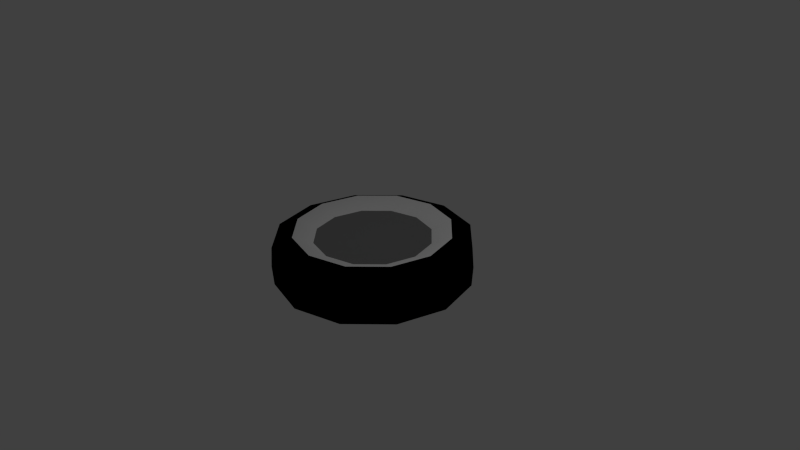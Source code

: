 # Source: tire.blend  (saved by Blender 2.76.0; exported with 4.5.12 LTS)
import bpy
from mathutils import Matrix  # noqa: F401  (used for matrix-valued properties, if any)

bpy.ops.wm.read_factory_settings(use_empty=True)
scene = bpy.context.scene
scene.name = 'Scene'

# ---- collections
col_collection_1 = bpy.data.collections.new('Collection 1'); scene.collection.children.link(col_collection_1)

# ---- materials (node trees are filled in below, after node groups)
mat_rubberblack = bpy.data.materials.new('RubberBlack')
mat_rubberblack.alpha_threshold = 0.0
mat_rubberblack.use_transparent_shadow = False
mat_rubberblack.diffuse_color = (0.0, 0.0, 0.0, 1.0)
mat_rubberblack.roughness = 0.5
mat_rubberblack.line_color = (0.0, 0.0, 0.0, 1.0)
mat_rubberwhite = bpy.data.materials.new('RubberWhite')
mat_rubberwhite.alpha_threshold = 0.0
mat_rubberwhite.use_transparent_shadow = False
mat_rubberwhite.diffuse_color = (1.0, 1.0, 1.0, 1.0)
mat_rubberwhite.roughness = 0.5
mat_rubberwhite.specular_intensity = 0.2368
mat_tirerim = bpy.data.materials.new('TireRim')
mat_tirerim.alpha_threshold = 0.0
mat_tirerim.use_transparent_shadow = False
mat_tirerim.diffuse_color = (0.2462, 0.2462, 0.2462, 1.0)
mat_tirerim.roughness = 0.5

# ---- material node trees

# ---- world
world_world = bpy.data.worlds.new('World'); scene.world = world_world
world_world.color = (0.05088, 0.05088, 0.05088)
world_world.use_sun_shadow = False
world_world.sun_shadow_jitter_overblur = 0.0
world_world.cycles.sampling_method = 'MANUAL'
world_world.cycles.sample_map_resolution = 256

# ---- cameras
cam_camera = bpy.data.cameras.new('Camera')
cam_camera.clip_end = 100.0
cam_camera.lens = 35.0
cam_camera.sensor_width = 32.0
cam_camera.sensor_height = 18.0
cam_camera.ortho_scale = 7.314
cam_camera.dof.focus_distance = 0.0
cam_camera.dof.aperture_fstop = 128.0

# ---- lights
light_lamp = bpy.data.lights.new('Lamp', 'POINT')
light_lamp.transmission_factor = 0.0
light_lamp.cutoff_distance = 30.0
light_lamp.energy = 100.0
light_lamp.shadow_buffer_clip_start = 1.001
light_lamp.shadow_soft_size = 0.1
light_lamp.shadow_maximum_resolution = 0.006
light_lamp.use_absolute_resolution = True
light_lamp.cycles.use_multiple_importance_sampling = False

# ---- meshes
me_cube = bpy.data.meshes.new('Cube')
me_cube.from_pydata([(1.31, 2.232e-09, 0.0), (1.292, 0.0, 0.2616), (1.03, 0.0, 0.37), (0.7684, 0.0, 0.2616), (0.7684, 0.0, -0.2616), (1.03, 0.0, -0.37), (1.292, 0.0, -0.2616), (1.135, 0.6551, 0.0), (1.119, 0.6458, 0.2616), (0.892, 0.515, 0.37), (0.6654, 0.3842, 0.2616), (0.6654, 0.3842, -0.2616), (0.892, 0.515, -0.37), (1.119, 0.6458, -0.2616), (0.6551, 1.135, 0.0), (0.6458, 1.119, 0.2616), (0.515, 0.892, 0.37), (0.3842, 0.6654, 0.2616), (0.3842, 0.6654, -0.2616), (0.515, 0.892, -0.37), (0.6458, 1.119, -0.2616), (5.45e-08, 1.31, 0.0), (1.192e-07, 1.292, 0.2616), (5.96e-08, 1.03, 0.37), (8.941e-08, 0.7684, 0.2616), (8.941e-08, 0.7684, -0.2616), (5.96e-08, 1.03, -0.37), (1.192e-07, 1.292, -0.2616), (-0.6551, 1.135, 0.0), (-0.6458, 1.119, 0.2616), (-0.515, 0.892, 0.37), (-0.3842, 0.6654, 0.2616), (-0.3842, 0.6654, -0.2616), (-0.515, 0.892, -0.37), (-0.6458, 1.119, -0.2616), (-1.135, 0.6551, 0.0), (-1.119, 0.6458, 0.2616), (-0.892, 0.515, 0.37), (-0.6654, 0.3842, 0.2616), (-0.6654, 0.3842, -0.2616), (-0.892, 0.515, -0.37), (-1.119, 0.6458, -0.2616), (-1.31, 1.168e-07, 0.0), (-1.292, 1.129e-07, 0.2616), (-1.03, 9.005e-08, 0.37), (-0.7684, 6.717e-08, 0.2616), (-0.7684, 6.717e-08, -0.2616), (-1.03, 9.005e-08, -0.37), (-1.292, 1.129e-07, -0.2616), (-1.135, -0.6551, 0.0), (-1.119, -0.6458, 0.2616), (-0.892, -0.515, 0.37), (-0.6654, -0.3842, 0.2616), (-0.6654, -0.3842, -0.2616), (-0.892, -0.515, -0.37), (-1.119, -0.6458, -0.2616), (-0.6551, -1.135, 0.0), (-0.6458, -1.119, 0.2616), (-0.515, -0.892, 0.37), (-0.3842, -0.6654, 0.2616), (-0.3842, -0.6654, -0.2616), (-0.515, -0.892, -0.37), (-0.6458, -1.119, -0.2616), (5.45e-08, -1.31, 0.0), (1.192e-07, -1.292, 0.2616), (5.96e-08, -1.03, 0.37), (8.941e-08, -0.7684, 0.2616), (8.941e-08, -0.7684, -0.2616), (5.96e-08, -1.03, -0.37), (1.192e-07, -1.292, -0.2616), (0.6551, -1.135, 0.0), (0.6458, -1.119, 0.2616), (0.515, -0.892, 0.37), (0.3842, -0.6654, 0.2616), (0.3842, -0.6654, -0.2616), (0.515, -0.892, -0.37), (0.6458, -1.119, -0.2616), (1.135, -0.6551, 0.0), (1.119, -0.6458, 0.2616), (0.892, -0.515, 0.37), (0.6654, -0.3842, 0.2616), (0.6654, -0.3842, -0.2616), (0.892, -0.515, -0.37), (1.119, -0.6458, -0.2616)], [], [(0, 7, 8, 1), (1, 8, 9, 2), (2, 9, 10, 3), (4, 11, 12, 5), (5, 12, 13, 6), (0, 6, 13, 7), (7, 14, 15, 8), (8, 15, 16, 9), (9, 16, 17, 10), (11, 18, 19, 12), (12, 19, 20, 13), (13, 20, 14, 7), (14, 21, 22, 15), (15, 22, 23, 16), (16, 23, 24, 17), (18, 25, 26, 19), (19, 26, 27, 20), (20, 27, 21, 14), (21, 28, 29, 22), (22, 29, 30, 23), (23, 30, 31, 24), (25, 32, 33, 26), (26, 33, 34, 27), (27, 34, 28, 21), (28, 35, 36, 29), (29, 36, 37, 30), (30, 37, 38, 31), (32, 39, 40, 33), (33, 40, 41, 34), (34, 41, 35, 28), (35, 42, 43, 36), (36, 43, 44, 37), (37, 44, 45, 38), (39, 46, 47, 40), (40, 47, 48, 41), (41, 48, 42, 35), (42, 49, 50, 43), (43, 50, 51, 44), (44, 51, 52, 45), (46, 53, 54, 47), (47, 54, 55, 48), (48, 55, 49, 42), (49, 56, 57, 50), (50, 57, 58, 51), (51, 58, 59, 52), (53, 60, 61, 54), (54, 61, 62, 55), (55, 62, 56, 49), (56, 63, 64, 57), (57, 64, 65, 58), (58, 65, 66, 59), (60, 67, 68, 61), (61, 68, 69, 62), (62, 69, 63, 56), (63, 70, 71, 64), (64, 71, 72, 65), (65, 72, 73, 66), (67, 74, 75, 68), (68, 75, 76, 69), (69, 76, 70, 63), (70, 77, 78, 71), (71, 78, 79, 72), (72, 79, 80, 73), (10, 17, 24, 31, 38, 45, 52, 59, 66, 73, 80, 3), (25, 18, 11, 4, 81, 74, 67, 60, 53, 46, 39, 32), (74, 81, 82, 75), (75, 82, 83, 76), (76, 83, 77, 70), (77, 0, 1, 78), (78, 1, 2, 79), (79, 2, 3, 80), (81, 4, 5, 82), (82, 5, 6, 83), (83, 6, 0, 77)])
me_cube.polygons.foreach_set('use_smooth', [True] * 74)
me_cube.polygons.foreach_set('material_index', [0, 0, 1, 0, 0, 0, 0, 0, 1, 0, 0, 0, 0, 0, 1, 0, 0, 0, 0, 0, 1, 0, 0, 0, 0, 0, 1, 0, 0, 0, 0, 0, 1, 0, 0, 0, 0, 0, 1, 0, 0, 0, 0, 0, 1, 0, 0, 0, 0, 0, 1, 0, 0, 0, 0, 0, 1, 0, 0, 0, 0, 0, 1, 2, 0, 0, 0, 0, 0, 0, 1, 0, 0, 0])
me_cube.materials.append(mat_rubberblack)
me_cube.materials.append(mat_rubberwhite)
me_cube.materials.append(mat_tirerim)
me_cube.use_remesh_preserve_volume = False
me_cube.use_remesh_preserve_attributes = False
me_cube.use_mirror_vertex_groups = False
me_cube.update()

# ---- objects
ob_cube = bpy.data.objects.new('Cube', me_cube)
ob_lamp = bpy.data.objects.new('Lamp', light_lamp)
ob_camera = bpy.data.objects.new('Camera', cam_camera)

# ---- transforms, parenting, visibility, modifiers, constraints
ob_cube.location = (0.0, 0.0, 0.0)
ob_cube.lock_rotations_4d = False
ob_cube.empty_display_type = 'ARROWS'
ob_cube.lineart.crease_threshold = 0.0
ob_lamp.location = (4.076, 1.005, 5.904)
ob_lamp.rotation_euler = (0.6503, 0.05522, 1.866)
ob_lamp.lock_rotations_4d = False
ob_lamp.empty_display_type = 'ARROWS'
ob_lamp.color = (0.0, 0.0, 0.0, 0.0)
ob_lamp.lineart.crease_threshold = 0.0
ob_camera.location = (7.481, -6.508, 5.344)
ob_camera.rotation_euler = (1.109, 0.01082, 0.8149)
ob_camera.lock_rotations_4d = False
ob_camera.empty_display_type = 'ARROWS'
ob_camera.color = (0.0, 0.0, 0.0, 0.0)
ob_camera.display_type = 'WIRE'
ob_camera.lineart.crease_threshold = 0.0

# ---- collection membership
col_collection_1.objects.link(ob_cube)
col_collection_1.objects.link(ob_lamp)
col_collection_1.objects.link(ob_camera)

# ---- scene / render settings (as saved in the file)
scene.camera = ob_camera
scene.frame_start = 1; scene.frame_end = 250; scene.frame_set(1)
scene.render.engine = 'BLENDER_EEVEE_NEXT'
scene.render.resolution_percentage = 50
scene.render.dither_intensity = 0.0
scene.cycles.use_denoising = False
scene.cycles.samples = 10
scene.cycles.sampling_pattern = 'TABULATED_SOBOL'
scene.cycles.light_sampling_threshold = 0.0
scene.cycles.use_adaptive_sampling = False
scene.cycles.use_light_tree = False
scene.cycles.blur_glossy = 0.0
scene.cycles.pixel_filter_type = 'GAUSSIAN'
scene.cycles.sample_clamp_indirect = 0.0
scene.view_settings.view_transform = 'Standard'
bpy.context.view_layer.update()
